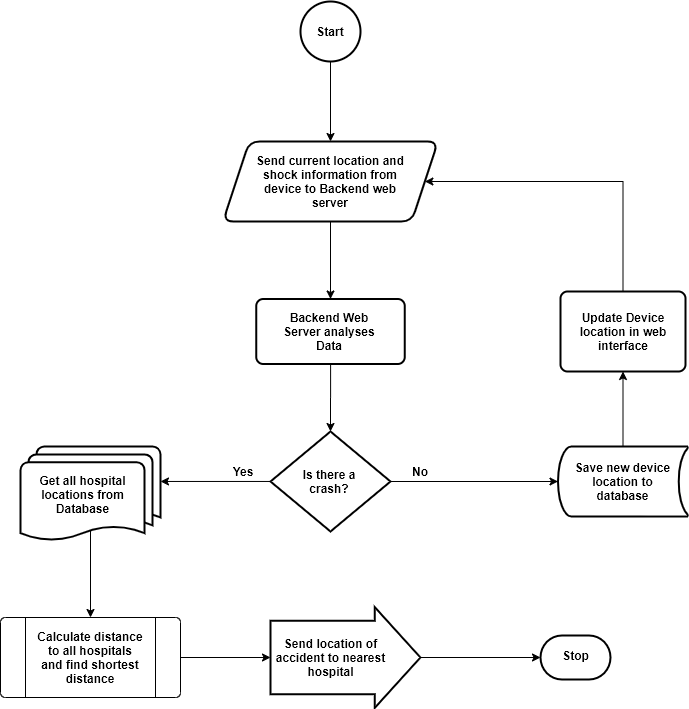

The diagram above was exported from draw.io. Its source (the exported page's mxGraphModel, read from the mxfile embedded in the PNG):
<mxGraphModel dx="881" dy="477" grid="1" gridSize="10" guides="1" tooltips="1" connect="1" arrows="1" fold="1" page="1" pageScale="1" pageWidth="850" pageHeight="1100" math="0" shadow="0">
  <root>
    <mxCell id="V2am4KMMCzOpdeW8Uzi9-0" />
    <mxCell id="V2am4KMMCzOpdeW8Uzi9-1" parent="V2am4KMMCzOpdeW8Uzi9-0" />
    <mxCell id="V2am4KMMCzOpdeW8Uzi9-46" style="edgeStyle=orthogonalEdgeStyle;rounded=0;orthogonalLoop=1;jettySize=auto;html=1;entryX=0.5;entryY=0;entryDx=0;entryDy=0;entryPerimeter=0;" edge="1" parent="V2am4KMMCzOpdeW8Uzi9-1" source="V2am4KMMCzOpdeW8Uzi9-44" target="V2am4KMMCzOpdeW8Uzi9-9">
      <mxGeometry relative="1" as="geometry" />
    </mxCell>
    <mxCell id="V2am4KMMCzOpdeW8Uzi9-44" value="" style="rounded=1;whiteSpace=wrap;html=1;absoluteArcSize=1;arcSize=14;strokeWidth=2;" vertex="1" parent="V2am4KMMCzOpdeW8Uzi9-1">
      <mxGeometry x="325.75" y="307.5" width="148.5" height="65" as="geometry" />
    </mxCell>
    <mxCell id="V2am4KMMCzOpdeW8Uzi9-30" style="edgeStyle=orthogonalEdgeStyle;rounded=0;orthogonalLoop=1;jettySize=auto;html=1;entryX=1;entryY=0.5;entryDx=0;entryDy=0;" edge="1" parent="V2am4KMMCzOpdeW8Uzi9-1" source="V2am4KMMCzOpdeW8Uzi9-17" target="V2am4KMMCzOpdeW8Uzi9-4">
      <mxGeometry relative="1" as="geometry">
        <Array as="points">
          <mxPoint x="693" y="190" />
        </Array>
      </mxGeometry>
    </mxCell>
    <mxCell id="V2am4KMMCzOpdeW8Uzi9-17" value="" style="rounded=1;whiteSpace=wrap;html=1;absoluteArcSize=1;arcSize=14;strokeWidth=2;" vertex="1" parent="V2am4KMMCzOpdeW8Uzi9-1">
      <mxGeometry x="630" y="300" width="125" height="80" as="geometry" />
    </mxCell>
    <mxCell id="V2am4KMMCzOpdeW8Uzi9-14" value="&lt;b&gt;Update Device location in web interface&lt;/b&gt;" style="text;html=1;strokeColor=none;fillColor=none;align=center;verticalAlign=middle;whiteSpace=wrap;rounded=0;" vertex="1" parent="V2am4KMMCzOpdeW8Uzi9-1">
      <mxGeometry x="632.5" y="330" width="120" height="20" as="geometry" />
    </mxCell>
    <mxCell id="V2am4KMMCzOpdeW8Uzi9-29" style="edgeStyle=orthogonalEdgeStyle;rounded=0;orthogonalLoop=1;jettySize=auto;html=1;entryX=0.5;entryY=1;entryDx=0;entryDy=0;" edge="1" parent="V2am4KMMCzOpdeW8Uzi9-1" source="V2am4KMMCzOpdeW8Uzi9-15" target="V2am4KMMCzOpdeW8Uzi9-17">
      <mxGeometry relative="1" as="geometry" />
    </mxCell>
    <mxCell id="V2am4KMMCzOpdeW8Uzi9-15" value="" style="strokeWidth=2;html=1;shape=mxgraph.flowchart.stored_data;whiteSpace=wrap;" vertex="1" parent="V2am4KMMCzOpdeW8Uzi9-1">
      <mxGeometry x="627.5" y="455" width="130" height="70" as="geometry" />
    </mxCell>
    <mxCell id="V2am4KMMCzOpdeW8Uzi9-16" value="&lt;b&gt;Save new device location to database&lt;/b&gt;" style="text;html=1;strokeColor=none;fillColor=none;align=center;verticalAlign=middle;whiteSpace=wrap;rounded=0;" vertex="1" parent="V2am4KMMCzOpdeW8Uzi9-1">
      <mxGeometry x="640" y="475" width="105" height="30" as="geometry" />
    </mxCell>
    <mxCell id="V2am4KMMCzOpdeW8Uzi9-21" value="" style="group" vertex="1" connectable="0" parent="V2am4KMMCzOpdeW8Uzi9-1">
      <mxGeometry x="292.5" y="140" width="215" height="80" as="geometry" />
    </mxCell>
    <mxCell id="V2am4KMMCzOpdeW8Uzi9-4" value="" style="shape=parallelogram;html=1;strokeWidth=2;perimeter=parallelogramPerimeter;whiteSpace=wrap;rounded=1;arcSize=21;size=0.12209302325581396;" vertex="1" parent="V2am4KMMCzOpdeW8Uzi9-21">
      <mxGeometry y="10" width="215" height="80" as="geometry" />
    </mxCell>
    <mxCell id="V2am4KMMCzOpdeW8Uzi9-6" value="&lt;b&gt;Send current location and shock information from device to Backend web server&lt;/b&gt;" style="text;html=1;strokeColor=none;fillColor=none;align=center;verticalAlign=middle;whiteSpace=wrap;rounded=0;" vertex="1" parent="V2am4KMMCzOpdeW8Uzi9-21">
      <mxGeometry x="32.5" y="30" width="150" height="40" as="geometry" />
    </mxCell>
    <mxCell id="V2am4KMMCzOpdeW8Uzi9-22" value="" style="group" vertex="1" connectable="0" parent="V2am4KMMCzOpdeW8Uzi9-1">
      <mxGeometry x="370" y="10" width="60" height="60" as="geometry" />
    </mxCell>
    <mxCell id="V2am4KMMCzOpdeW8Uzi9-2" value="" style="strokeWidth=2;html=1;shape=mxgraph.flowchart.start_2;whiteSpace=wrap;" vertex="1" parent="V2am4KMMCzOpdeW8Uzi9-22">
      <mxGeometry width="60" height="60" as="geometry" />
    </mxCell>
    <mxCell id="V2am4KMMCzOpdeW8Uzi9-3" value="&lt;b&gt;Start&lt;/b&gt;" style="text;html=1;strokeColor=none;fillColor=none;align=center;verticalAlign=middle;whiteSpace=wrap;rounded=0;" vertex="1" parent="V2am4KMMCzOpdeW8Uzi9-22">
      <mxGeometry x="10" y="20" width="40" height="20" as="geometry" />
    </mxCell>
    <mxCell id="V2am4KMMCzOpdeW8Uzi9-24" value="" style="group" vertex="1" connectable="0" parent="V2am4KMMCzOpdeW8Uzi9-1">
      <mxGeometry x="340" y="440" width="120" height="100" as="geometry" />
    </mxCell>
    <mxCell id="V2am4KMMCzOpdeW8Uzi9-9" value="" style="strokeWidth=2;html=1;shape=mxgraph.flowchart.decision;whiteSpace=wrap;" vertex="1" parent="V2am4KMMCzOpdeW8Uzi9-24">
      <mxGeometry width="120" height="100" as="geometry" />
    </mxCell>
    <mxCell id="V2am4KMMCzOpdeW8Uzi9-10" value="&lt;b&gt;Is there a crash?&lt;/b&gt;" style="text;html=1;strokeColor=none;fillColor=none;align=center;verticalAlign=middle;whiteSpace=wrap;rounded=0;" vertex="1" parent="V2am4KMMCzOpdeW8Uzi9-24">
      <mxGeometry x="14" y="30" width="90" height="40" as="geometry" />
    </mxCell>
    <mxCell id="V2am4KMMCzOpdeW8Uzi9-31" style="edgeStyle=orthogonalEdgeStyle;rounded=0;orthogonalLoop=1;jettySize=auto;html=1;entryX=0;entryY=0.5;entryDx=0;entryDy=0;entryPerimeter=0;" edge="1" parent="V2am4KMMCzOpdeW8Uzi9-1" target="V2am4KMMCzOpdeW8Uzi9-15">
      <mxGeometry relative="1" as="geometry">
        <mxPoint x="460" y="490" as="sourcePoint" />
      </mxGeometry>
    </mxCell>
    <mxCell id="V2am4KMMCzOpdeW8Uzi9-32" value="&lt;b&gt;No&lt;/b&gt;" style="text;html=1;strokeColor=none;fillColor=none;align=center;verticalAlign=middle;whiteSpace=wrap;rounded=0;" vertex="1" parent="V2am4KMMCzOpdeW8Uzi9-1">
      <mxGeometry x="470" y="470" width="40" height="20" as="geometry" />
    </mxCell>
    <mxCell id="V2am4KMMCzOpdeW8Uzi9-33" style="edgeStyle=orthogonalEdgeStyle;rounded=0;orthogonalLoop=1;jettySize=auto;html=1;entryX=0.5;entryY=0;entryDx=0;entryDy=0;" edge="1" parent="V2am4KMMCzOpdeW8Uzi9-1" source="V2am4KMMCzOpdeW8Uzi9-2" target="V2am4KMMCzOpdeW8Uzi9-4">
      <mxGeometry relative="1" as="geometry" />
    </mxCell>
    <mxCell id="V2am4KMMCzOpdeW8Uzi9-41" value="" style="group" vertex="1" connectable="0" parent="V2am4KMMCzOpdeW8Uzi9-1">
      <mxGeometry x="90" y="455" width="140" height="95" as="geometry" />
    </mxCell>
    <mxCell id="V2am4KMMCzOpdeW8Uzi9-40" value="" style="strokeWidth=2;html=1;shape=mxgraph.flowchart.multi-document;whiteSpace=wrap;" vertex="1" parent="V2am4KMMCzOpdeW8Uzi9-41">
      <mxGeometry width="140" height="95" as="geometry" />
    </mxCell>
    <mxCell id="V2am4KMMCzOpdeW8Uzi9-36" value="&lt;b&gt;Get all hospital locations from Database&lt;/b&gt;" style="text;html=1;strokeColor=none;fillColor=none;align=center;verticalAlign=middle;whiteSpace=wrap;rounded=0;" vertex="1" parent="V2am4KMMCzOpdeW8Uzi9-41">
      <mxGeometry x="10" y="37.5" width="105" height="20" as="geometry" />
    </mxCell>
    <mxCell id="V2am4KMMCzOpdeW8Uzi9-53" style="edgeStyle=orthogonalEdgeStyle;rounded=0;orthogonalLoop=1;jettySize=auto;html=1;entryX=0;entryY=0.5;entryDx=0;entryDy=0;" edge="1" parent="V2am4KMMCzOpdeW8Uzi9-1" source="V2am4KMMCzOpdeW8Uzi9-42" target="V2am4KMMCzOpdeW8Uzi9-52">
      <mxGeometry relative="1" as="geometry" />
    </mxCell>
    <mxCell id="V2am4KMMCzOpdeW8Uzi9-42" value="" style="verticalLabelPosition=bottom;verticalAlign=top;html=1;shape=process;whiteSpace=wrap;rounded=1;size=0.14;arcSize=6;" vertex="1" parent="V2am4KMMCzOpdeW8Uzi9-1">
      <mxGeometry x="70" y="626" width="180" height="80" as="geometry" />
    </mxCell>
    <mxCell id="V2am4KMMCzOpdeW8Uzi9-43" value="&lt;b&gt;Calculate distance to all hospitals and find shortest distance&lt;/b&gt;" style="text;html=1;strokeColor=none;fillColor=none;align=center;verticalAlign=middle;whiteSpace=wrap;rounded=0;" vertex="1" parent="V2am4KMMCzOpdeW8Uzi9-1">
      <mxGeometry x="105" y="641" width="110" height="50" as="geometry" />
    </mxCell>
    <mxCell id="V2am4KMMCzOpdeW8Uzi9-12" value="&lt;b&gt;Backend Web Server analyses Data&lt;/b&gt;" style="text;html=1;strokeColor=none;fillColor=none;align=center;verticalAlign=middle;whiteSpace=wrap;rounded=0;" vertex="1" parent="V2am4KMMCzOpdeW8Uzi9-1">
      <mxGeometry x="339" y="330" width="120" height="20" as="geometry" />
    </mxCell>
    <mxCell id="V2am4KMMCzOpdeW8Uzi9-45" style="edgeStyle=orthogonalEdgeStyle;rounded=0;orthogonalLoop=1;jettySize=auto;html=1;entryX=0.5;entryY=0;entryDx=0;entryDy=0;" edge="1" parent="V2am4KMMCzOpdeW8Uzi9-1" source="V2am4KMMCzOpdeW8Uzi9-4" target="V2am4KMMCzOpdeW8Uzi9-44">
      <mxGeometry relative="1" as="geometry" />
    </mxCell>
    <mxCell id="V2am4KMMCzOpdeW8Uzi9-47" style="edgeStyle=orthogonalEdgeStyle;rounded=0;orthogonalLoop=1;jettySize=auto;html=1;entryX=1;entryY=0.368;entryDx=0;entryDy=0;entryPerimeter=0;" edge="1" parent="V2am4KMMCzOpdeW8Uzi9-1" source="V2am4KMMCzOpdeW8Uzi9-9" target="V2am4KMMCzOpdeW8Uzi9-40">
      <mxGeometry relative="1" as="geometry" />
    </mxCell>
    <mxCell id="V2am4KMMCzOpdeW8Uzi9-49" style="edgeStyle=orthogonalEdgeStyle;rounded=0;orthogonalLoop=1;jettySize=auto;html=1;entryX=0.5;entryY=0;entryDx=0;entryDy=0;exitX=0.5;exitY=0.88;exitDx=0;exitDy=0;exitPerimeter=0;" edge="1" parent="V2am4KMMCzOpdeW8Uzi9-1" source="V2am4KMMCzOpdeW8Uzi9-40" target="V2am4KMMCzOpdeW8Uzi9-42">
      <mxGeometry relative="1" as="geometry" />
    </mxCell>
    <mxCell id="V2am4KMMCzOpdeW8Uzi9-50" value="&lt;b&gt;Yes&lt;/b&gt;" style="text;html=1;strokeColor=none;fillColor=none;align=center;verticalAlign=middle;whiteSpace=wrap;rounded=0;" vertex="1" parent="V2am4KMMCzOpdeW8Uzi9-1">
      <mxGeometry x="293" y="470" width="40" height="20" as="geometry" />
    </mxCell>
    <mxCell id="V2am4KMMCzOpdeW8Uzi9-55" style="edgeStyle=orthogonalEdgeStyle;rounded=0;orthogonalLoop=1;jettySize=auto;html=1;entryX=0;entryY=0.5;entryDx=0;entryDy=0;entryPerimeter=0;" edge="1" parent="V2am4KMMCzOpdeW8Uzi9-1" source="V2am4KMMCzOpdeW8Uzi9-51" target="V2am4KMMCzOpdeW8Uzi9-54">
      <mxGeometry relative="1" as="geometry" />
    </mxCell>
    <mxCell id="V2am4KMMCzOpdeW8Uzi9-51" value="" style="verticalLabelPosition=bottom;verticalAlign=top;html=1;strokeWidth=2;shape=mxgraph.arrows2.arrow;dy=0.27;dx=45.66;notch=0;" vertex="1" parent="V2am4KMMCzOpdeW8Uzi9-1">
      <mxGeometry x="340" y="615.5" width="150" height="101" as="geometry" />
    </mxCell>
    <mxCell id="V2am4KMMCzOpdeW8Uzi9-52" value="&lt;b&gt;Send location of accident to nearest hospital&lt;/b&gt;" style="text;html=1;strokeColor=none;fillColor=none;align=center;verticalAlign=middle;whiteSpace=wrap;rounded=0;" vertex="1" parent="V2am4KMMCzOpdeW8Uzi9-1">
      <mxGeometry x="340" y="656" width="121" height="20" as="geometry" />
    </mxCell>
    <mxCell id="V2am4KMMCzOpdeW8Uzi9-54" value="" style="strokeWidth=2;html=1;shape=mxgraph.flowchart.terminator;whiteSpace=wrap;" vertex="1" parent="V2am4KMMCzOpdeW8Uzi9-1">
      <mxGeometry x="610" y="644" width="70" height="44" as="geometry" />
    </mxCell>
    <mxCell id="V2am4KMMCzOpdeW8Uzi9-56" value="&lt;b&gt;Stop&lt;/b&gt;" style="text;html=1;strokeColor=none;fillColor=none;align=center;verticalAlign=middle;whiteSpace=wrap;rounded=0;" vertex="1" parent="V2am4KMMCzOpdeW8Uzi9-1">
      <mxGeometry x="617.5" y="652" width="55" height="24" as="geometry" />
    </mxCell>
  </root>
</mxGraphModel>